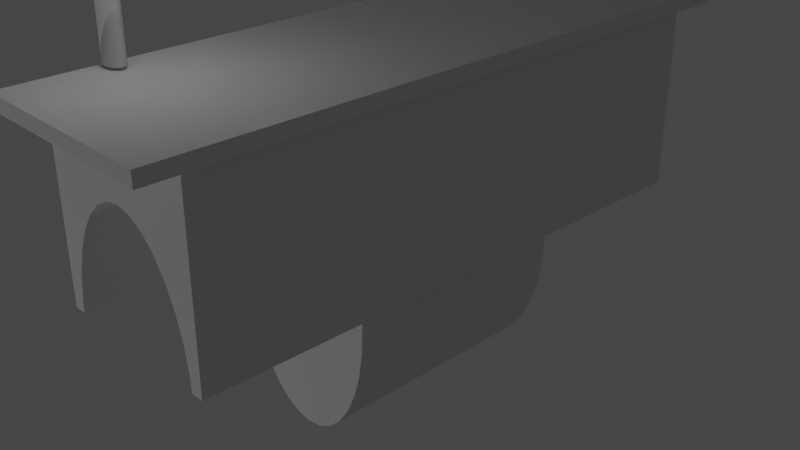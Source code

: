 # Source: Most.blend  (saved by Blender 2.81.16; exported with 4.5.12 LTS)
import bpy
from mathutils import Matrix  # noqa: F401  (used for matrix-valued properties, if any)

bpy.ops.wm.read_factory_settings(use_empty=True)
scene = bpy.context.scene
scene.name = 'Scene'

# ---- collections
col_collection = bpy.data.collections.new('Collection'); scene.collection.children.link(col_collection)
col_collection_2 = bpy.data.collections.new('Collection 2'); scene.collection.children.link(col_collection_2)

# ---- world
world_world = bpy.data.worlds.new('World'); scene.world = world_world
world_world.use_nodes = True; world_world.node_tree.nodes.clear()
_N = world_world.node_tree.nodes; _L = world_world.node_tree.links
n0 = _N.new('ShaderNodeOutputWorld'); n0.name = 'World Output'; n0.location = (300, 300)
n1 = _N.new('ShaderNodeBackground'); n1.name = 'Background'; n1.location = (10, 300)
n1.inputs[0].default_value = (0.05088, 0.05088, 0.05088, 1.0)
_L.new(n1.outputs[0], n0.inputs[0])
n0.is_active_output = True
world_world.color = (0.05088, 0.05088, 0.05088)
world_world.use_sun_shadow = False
world_world.sun_shadow_jitter_overblur = 0.0

# ---- cameras
cam_camera = bpy.data.cameras.new('Camera')
cam_camera.clip_end = 100.0
cam_camera.ortho_scale = 7.314

# ---- lights
light_light = bpy.data.lights.new('Light', 'POINT')
light_light.transmission_factor = 0.0
light_light.energy = 1000.0
light_light.shadow_soft_size = 0.1
light_light.shadow_maximum_resolution = 0.006
light_light.use_absolute_resolution = True
light_point = bpy.data.lights.new('Point', 'POINT')
light_point.transmission_factor = 0.0
light_point.shadow_soft_size = 0.25
light_point.shadow_maximum_resolution = 0.006
light_point.use_absolute_resolution = True
light_point_001 = bpy.data.lights.new('Point.001', 'POINT')
light_point_001.transmission_factor = 0.0
light_point_001.shadow_soft_size = 0.25
light_point_001.shadow_maximum_resolution = 0.006
light_point_001.use_absolute_resolution = True

# ---- meshes
me_cylinder = bpy.data.meshes.new('Cylinder')
me_cylinder.from_pydata([(0.0, 1.0, -1.0), (0.0, 1.0, 1.0), (0.1951, 0.9808, -1.0), (0.1951, 0.9808, 1.0), (0.3827, 0.9239, -1.0), (0.3827, 0.9239, 1.0), (0.5556, 0.8315, -1.0), (0.5556, 0.8315, 1.0), (0.7071, 0.7071, -1.0), (0.7071, 0.7071, 1.0), (0.8315, 0.5556, -1.0), (0.8315, 0.5556, 1.0), (0.9239, 0.3827, -1.0), (0.9239, 0.3827, 1.0), (0.9808, 0.1951, -1.0), (0.9808, 0.1951, 1.0), (1.0, 7.55e-08, -1.0), (1.0, 7.55e-08, 1.0), (0.9808, -0.1951, -1.0), (0.9808, -0.1951, 1.0), (0.9239, -0.3827, -1.0), (0.9239, -0.3827, 1.0), (0.8315, -0.5556, -1.0), (0.8315, -0.5556, 1.0), (0.7071, -0.7071, -1.0), (0.7071, -0.7071, 1.0), (0.5556, -0.8315, -1.0), (0.5556, -0.8315, 1.0), (0.3827, -0.9239, -1.0), (0.3827, -0.9239, 1.0), (0.1951, -0.9808, -1.0), (0.1951, -0.9808, 1.0), (-3.258e-07, -1.0, -1.0), (-3.258e-07, -1.0, 1.0), (-0.1951, -0.9808, -1.0), (-0.1951, -0.9808, 1.0), (-0.3827, -0.9239, -1.0), (-0.3827, -0.9239, 1.0), (-0.5556, -0.8315, -1.0), (-0.5556, -0.8315, 1.0), (-0.7071, -0.7071, -1.0), (-0.7071, -0.7071, 1.0), (-0.8315, -0.5556, -1.0), (-0.8315, -0.5556, 1.0), (-0.9239, -0.3827, -1.0), (-0.9239, -0.3827, 1.0), (-0.9808, -0.1951, -1.0), (-0.9808, -0.1951, 1.0), (-1.0, 9.656e-07, -1.0), (-1.0, 9.656e-07, 1.0), (-0.9808, 0.1951, -1.0), (-0.9808, 0.1951, 1.0), (-0.9239, 0.3827, -1.0), (-0.9239, 0.3827, 1.0), (-0.8315, 0.5556, -1.0), (-0.8315, 0.5556, 1.0), (-0.7071, 0.7071, -1.0), (-0.7071, 0.7071, 1.0), (-0.5556, 0.8315, -1.0), (-0.5556, 0.8315, 1.0), (-0.3827, 0.9239, -1.0), (-0.3827, 0.9239, 1.0), (-0.1951, 0.9808, -1.0), (-0.1951, 0.9808, 1.0)], [], [(0, 1, 3, 2), (2, 3, 5, 4), (4, 5, 7, 6), (6, 7, 9, 8), (8, 9, 11, 10), (10, 11, 13, 12), (12, 13, 15, 14), (14, 15, 17, 16), (16, 17, 19, 18), (18, 19, 21, 20), (20, 21, 23, 22), (22, 23, 25, 24), (24, 25, 27, 26), (26, 27, 29, 28), (28, 29, 31, 30), (30, 31, 33, 32), (32, 33, 35, 34), (34, 35, 37, 36), (36, 37, 39, 38), (38, 39, 41, 40), (40, 41, 43, 42), (42, 43, 45, 44), (44, 45, 47, 46), (46, 47, 49, 48), (48, 49, 51, 50), (50, 51, 53, 52), (52, 53, 55, 54), (54, 55, 57, 56), (56, 57, 59, 58), (58, 59, 61, 60), (3, 1, 63, 61, 59, 57, 55, 53, 51, 49, 47, 45, 43, 41, 39, 37, 35, 33, 31, 29, 27, 25, 23, 21, 19, 17, 15, 13, 11, 9, 7, 5), (60, 61, 63, 62), (62, 63, 1, 0), (0, 2, 4, 6, 8, 10, 12, 14, 16, 18, 20, 22, 24, 26, 28, 30, 32, 34, 36, 38, 40, 42, 44, 46, 48, 50, 52, 54, 56, 58, 60, 62)])
_uv = me_cylinder.uv_layers.new(name='UVMap')
_uv.uv.foreach_set('vector', [1.0, 0.5, 1.0, 1.0, 0.9688, 1.0, 0.9688, 0.5, 0.9688, 0.5, 0.9688, 1.0, 0.9375, 1.0, 0.9375, 0.5, 0.9375, 0.5, 0.9375, 1.0, 0.9062, 1.0, 0.9062, 0.5, 0.9062, 0.5, 0.9062, 1.0, 0.875, 1.0, 0.875, 0.5, 0.875, 0.5, 0.875, 1.0, 0.8438, 1.0, 0.8438, 0.5, 0.8438, 0.5, 0.8438, 1.0, 0.8125, 1.0, 0.8125, 0.5, 0.8125, 0.5, 0.8125, 1.0, 0.7812, 1.0, 0.7812, 0.5, 0.7812, 0.5, 0.7812, 1.0, 0.75, 1.0, 0.75, 0.5, 0.75, 0.5, 0.75, 1.0, 0.7188, 1.0, 0.7188, 0.5, 0.7188, 0.5, 0.7188, 1.0, 0.6875, 1.0, 0.6875, 0.5, 0.6875, 0.5, 0.6875, 1.0, 0.6562, 1.0, 0.6562, 0.5, 0.6562, 0.5, 0.6562, 1.0, 0.625, 1.0, 0.625, 0.5, 0.625, 0.5, 0.625, 1.0, 0.5938, 1.0, 0.5938, 0.5, 0.5938, 0.5, 0.5938, 1.0, 0.5625, 1.0, 0.5625, 0.5, 0.5625, 0.5, 0.5625, 1.0, 0.5312, 1.0, 0.5312, 0.5, 0.5312, 0.5, 0.5312, 1.0, 0.5, 1.0, 0.5, 0.5, 0.5, 0.5, 0.5, 1.0, 0.4688, 1.0, 0.4688, 0.5, 0.4688, 0.5, 0.4688, 1.0, 0.4375, 1.0, 0.4375, 0.5, 0.4375, 0.5, 0.4375, 1.0, 0.4062, 1.0, 0.4062, 0.5, 0.4062, 0.5, 0.4062, 1.0, 0.375, 1.0, 0.375, 0.5, 0.375, 0.5, 0.375, 1.0, 0.3438, 1.0, 0.3438, 0.5, 0.3438, 0.5, 0.3438, 1.0, 0.3125, 1.0, 0.3125, 0.5, 0.3125, 0.5, 0.3125, 1.0, 0.2812, 1.0, 0.2812, 0.5, 0.2812, 0.5, 0.2812, 1.0, 0.25, 1.0, 0.25, 0.5, 0.25, 0.5, 0.25, 1.0, 0.2188, 1.0, 0.2188, 0.5, 0.2188, 0.5, 0.2188, 1.0, 0.1875, 1.0, 0.1875, 0.5, 0.1875, 0.5, 0.1875, 1.0, 0.1562, 1.0, 0.1562, 0.5, 0.1562, 0.5, 0.1562, 1.0, 0.125, 1.0, 0.125, 0.5, 0.125, 0.5, 0.125, 1.0, 0.09375, 1.0, 0.09375, 0.5, 0.09375, 0.5, 0.09375, 1.0, 0.0625, 1.0, 0.0625, 0.5, 0.2968, 0.4854, 0.25, 0.49, 0.2032, 0.4854, 0.1582, 0.4717, 0.1167, 0.4496, 0.08029, 0.4197, 0.05045, 0.3833, 0.02827, 0.3418, 0.01461, 0.2968, 0.01, 0.25, 0.01461, 0.2032, 0.02827, 0.1582, 0.05045, 0.1167, 0.08029, 0.08029, 0.1167, 0.05045, 0.1582, 0.02827, 0.2032, 0.01461, 0.25, 0.01, 0.2968, 0.01461, 0.3418, 0.02827, 0.3833, 0.05045, 0.4197, 0.08029, 0.4496, 0.1167, 0.4717, 0.1582, 0.4854, 0.2032, 0.49, 0.25, 0.4854, 0.2968, 0.4717, 0.3418, 0.4496, 0.3833, 0.4197, 0.4197, 0.3833, 0.4496, 0.3418, 0.4717, 0.0625, 0.5, 0.0625, 1.0, 0.03125, 1.0, 0.03125, 0.5, 0.03125, 0.5, 0.03125, 1.0, 0.0, 1.0, 0.0, 0.5, 0.75, 0.49, 0.7968, 0.4854, 0.8418, 0.4717, 0.8833, 0.4496, 0.9197, 0.4197, 0.9496, 0.3833, 0.9717, 0.3418, 0.9854, 0.2968, 0.99, 0.25, 0.9854, 0.2032, 0.9717, 0.1582, 0.9496, 0.1167, 0.9197, 0.08029, 0.8833, 0.05045, 0.8418, 0.02827, 0.7968, 0.01461, 0.75, 0.01, 0.7032, 0.01461, 0.6582, 0.02827, 0.6167, 0.05045, 0.5803, 0.08029, 0.5504, 0.1167, 0.5283, 0.1582, 0.5146, 0.2032, 0.51, 0.25, 0.5146, 0.2968, 0.5283, 0.3418, 0.5504, 0.3833, 0.5803, 0.4197, 0.6167, 0.4496, 0.6582, 0.4717, 0.7032, 0.4854])
me_cylinder.use_remesh_preserve_volume = False
me_cylinder.use_remesh_preserve_attributes = False
me_cylinder.use_mirror_vertex_groups = False
me_cylinder.update()
me_cube_003 = bpy.data.meshes.new('Cube.003')
me_cube_003.from_pydata([(-1.0, -1.0, -1.0), (-1.0, -1.0, 1.0), (-1.0, 1.0, -1.0), (-1.0, 1.0, 1.0), (1.0, -1.0, -1.0), (1.0, -1.0, 1.0), (1.0, 1.0, -1.0), (1.0, 1.0, 1.0), (-0.9263, -0.8774, -27.01), (-0.9263, -0.8774, -0.9928), (-0.9263, 0.8774, -27.01), (-0.9263, 0.8774, -0.9928), (0.9263, -0.8774, -27.01), (0.9263, -0.8774, -0.9928), (0.9263, 0.8774, -27.01), (0.9263, 0.8774, -0.9928), (-0.7883, 0.8774, -24.6), (-0.7883, -0.8774, -24.95), (-0.7966, -0.8774, -27.01), (-0.798, 0.8774, -27.01), (0.798, 0.8774, -27.01), (0.7883, 0.8774, -24.6), (0.7883, -0.8774, -24.95), (0.7966, -0.8774, -27.01), (0.6683, -0.8774, -17.85), (0.6683, 0.8774, -17.51), (0.7425, -0.8774, -21.25), (0.7425, 0.8774, -20.91), (-0.7425, 0.8774, -20.91), (-0.7425, -0.8774, -21.25), (0.5683, -0.8774, -14.87), (0.5683, 0.8774, -14.53), (-0.6683, 0.8774, -17.51), (-0.6683, -0.8774, -17.85), (-0.4465, 0.8774, -12.08), (-0.4465, -0.8774, -12.42), (0.4465, 0.8774, -12.08), (0.4465, -0.8774, -12.42), (-0.5683, 0.8774, -14.53), (-0.5683, -0.8774, -14.87), (0.3076, 0.8774, -10.26), (0.3076, -0.8774, -10.6), (-0.3076, -0.8774, -10.6), (-0.3076, 0.8774, -10.26), (-0.1568, -0.8774, -9.482), (-0.1568, 0.8774, -9.139), (0.1568, -0.8774, -9.482), (0.1568, 0.8774, -9.139), (0.0, -0.8774, -9.104), (0.0, 0.8774, -8.761)], [], [(0, 1, 3, 2), (2, 3, 7, 6), (6, 7, 5, 4), (4, 5, 1, 0), (2, 6, 4, 0), (7, 3, 1, 5), (8, 9, 11, 10), (10, 11, 15, 14, 20, 21, 27, 25, 31, 36, 40, 47, 49, 45, 43, 34, 38, 32, 28, 16, 19), (14, 15, 13, 12), (12, 13, 9, 8, 18, 17, 29, 33, 39, 35, 42, 44, 48, 46, 41, 37, 30, 24, 26, 22, 23), (10, 19, 18, 8), (15, 11, 9, 13), (21, 22, 26, 27), (36, 37, 41, 40), (27, 26, 24, 25), (22, 21, 20, 23), (31, 30, 37, 36), (34, 35, 39, 38), (16, 17, 18, 19), (38, 39, 33, 32), (28, 29, 17, 16), (43, 42, 35, 34), (47, 46, 48, 49), (49, 48, 44, 45), (32, 33, 29, 28), (45, 44, 42, 43), (40, 41, 46, 47), (23, 20, 14, 12), (25, 24, 30, 31)])
_uv = me_cube_003.uv_layers.new(name='UVMap')
_uv.uv.foreach_set('vector', [0.375, 0.0, 0.625, 0.0, 0.625, 0.25, 0.375, 0.25, 0.375, 0.25, 0.625, 0.25, 0.625, 0.5, 0.375, 0.5, 0.375, 0.5, 0.625, 0.5, 0.625, 0.75, 0.375, 0.75, 0.375, 0.75, 0.625, 0.75, 0.625, 1.0, 0.375, 1.0, 0.125, 0.5, 0.375, 0.5, 0.375, 0.75, 0.125, 0.75, 0.625, 0.5, 0.875, 0.5, 0.875, 0.75, 0.625, 0.75, 0.375, 0.0, 0.625, 0.0, 0.625, 0.25, 0.375, 0.25, 0.375, 0.25, 0.625, 0.25, 0.625, 0.5, 0.375, 0.5, 0.375, 0.4827, 0.3981, 0.4814, 0.4336, 0.4752, 0.4663, 0.4652, 0.4949, 0.4517, 0.5185, 0.4353, 0.5359, 0.4165, 0.5467, 0.3962, 0.5503, 0.375, 0.5467, 0.3538, 0.5359, 0.3335, 0.5185, 0.3147, 0.4949, 0.2983, 0.4663, 0.2848, 0.4336, 0.2748, 0.3981, 0.2686, 0.375, 0.2673, 0.375, 0.5, 0.625, 0.5, 0.625, 0.75, 0.375, 0.75, 0.375, 0.75, 0.625, 0.75, 0.625, 1.0, 0.375, 1.0, 0.375, 0.9825, 0.3948, 0.9814, 0.4303, 0.9752, 0.463, 0.9652, 0.4917, 0.9517, 0.5152, 0.9353, 0.5327, 0.9165, 0.5434, 0.8962, 0.5471, 0.875, 0.5434, 0.8538, 0.5327, 0.8335, 0.5152, 0.8147, 0.4917, 0.7983, 0.463, 0.7848, 0.4303, 0.7748, 0.3948, 0.7686, 0.375, 0.7675, 0.125, 0.5, 0.1423, 0.5, 0.1425, 0.75, 0.125, 0.75, 0.625, 0.5, 0.875, 0.5, 0.875, 0.75, 0.625, 0.75, 0.7812, 0.5533, 0.7812, 0.9452, 0.8125, 0.9445, 0.8125, 0.5526, 0.9062, 0.5508, 0.9062, 0.9427, 0.9375, 0.9423, 0.9375, 0.5504, 0.8125, 0.5526, 0.8125, 0.9445, 0.8438, 0.9438, 0.8438, 0.5519, 0.7812, 0.9452, 0.7812, 0.5533, 0.7617, 0.5538, 0.7645, 0.9456, 0.875, 0.5513, 0.875, 0.9432, 0.9062, 0.9427, 0.9062, 0.5508, 0.09375, 0.5508, 0.09375, 0.9427, 0.125, 0.9432, 0.125, 0.5513, 0.2188, 0.5533, 0.2188, 0.9452, 0.2355, 0.9456, 0.2383, 0.5538, 0.125, 0.5513, 0.125, 0.9432, 0.1562, 0.9438, 0.1562, 0.5519, 0.1875, 0.5526, 0.1875, 0.9445, 0.2188, 0.9452, 0.2188, 0.5533, 0.0625, 0.5504, 0.0625, 0.9423, 0.09375, 0.9427, 0.09375, 0.5508, 0.9688, 0.5502, 0.9688, 0.9421, 1.0, 0.942, 1.0, 0.5501, 0.0, 0.5501, 0.0, 0.942, 0.03125, 0.9421, 0.03125, 0.5502, 0.1562, 0.5519, 0.1562, 0.9438, 0.1875, 0.9445, 0.1875, 0.5526, 0.03125, 0.5502, 0.03125, 0.9421, 0.0625, 0.9423, 0.0625, 0.5504, 0.9375, 0.5504, 0.9375, 0.9423, 0.9688, 0.9421, 0.9688, 0.5502, 0.3575, 0.75, 0.3577, 0.5, 0.375, 0.5, 0.375, 0.75, 0.8438, 0.5519, 0.8438, 0.9438, 0.875, 0.9432, 0.875, 0.5513])
me_cube_003.use_remesh_preserve_volume = False
me_cube_003.use_remesh_preserve_attributes = False
me_cube_003.use_mirror_vertex_groups = False
me_cube_003.update()
me_cylinder_001 = bpy.data.meshes.new('Cylinder.001')
me_cylinder_001.from_pydata([(0.0, 1.0, -1.0), (0.0, 1.0, 1.0), (0.1951, 0.9808, -1.0), (0.1951, 0.9808, 1.0), (0.3827, 0.9239, -1.0), (0.3827, 0.9239, 1.0), (0.5556, 0.8315, -1.0), (0.5556, 0.8315, 1.0), (0.7071, 0.7071, -1.0), (0.7071, 0.7071, 1.0), (0.8315, 0.5556, -1.0), (0.8315, 0.5556, 1.0), (0.9239, 0.3827, -1.0), (0.9239, 0.3827, 1.0), (0.9808, 0.1951, -1.0), (0.9808, 0.1951, 1.0), (1.0, 7.55e-08, -1.0), (1.0, 7.55e-08, 1.0), (0.9808, -0.1951, -1.0), (0.9808, -0.1951, 1.0), (0.9239, -0.3827, -1.0), (0.9239, -0.3827, 1.0), (0.8315, -0.5556, -1.0), (0.8315, -0.5556, 1.0), (0.7071, -0.7071, -1.0), (0.7071, -0.7071, 1.0), (0.5556, -0.8315, -1.0), (0.5556, -0.8315, 1.0), (0.3827, -0.9239, -1.0), (0.3827, -0.9239, 1.0), (0.1951, -0.9808, -1.0), (0.1951, -0.9808, 1.0), (-3.258e-07, -1.0, -1.0), (-3.258e-07, -1.0, 1.0), (-0.1951, -0.9808, -1.0), (-0.1951, -0.9808, 1.0), (-0.3827, -0.9239, -1.0), (-0.3827, -0.9239, 1.0), (-0.5556, -0.8315, -1.0), (-0.5556, -0.8315, 1.0), (-0.7071, -0.7071, -1.0), (-0.7071, -0.7071, 1.0), (-0.8315, -0.5556, -1.0), (-0.8315, -0.5556, 1.0), (-0.9239, -0.3827, -1.0), (-0.9239, -0.3827, 1.0), (-0.9808, -0.1951, -1.0), (-0.9808, -0.1951, 1.0), (-1.0, 9.656e-07, -1.0), (-1.0, 9.656e-07, 1.0), (-0.9808, 0.1951, -1.0), (-0.9808, 0.1951, 1.0), (-0.9239, 0.3827, -1.0), (-0.9239, 0.3827, 1.0), (-0.8315, 0.5556, -1.0), (-0.8315, 0.5556, 1.0), (-0.7071, 0.7071, -1.0), (-0.7071, 0.7071, 1.0), (-0.5556, 0.8315, -1.0), (-0.5556, 0.8315, 1.0), (-0.3827, 0.9239, -1.0), (-0.3827, 0.9239, 1.0), (-0.1951, 0.9808, -1.0), (-0.1951, 0.9808, 1.0)], [], [(0, 1, 3, 2), (2, 3, 5, 4), (4, 5, 7, 6), (6, 7, 9, 8), (8, 9, 11, 10), (10, 11, 13, 12), (12, 13, 15, 14), (14, 15, 17, 16), (16, 17, 19, 18), (18, 19, 21, 20), (20, 21, 23, 22), (22, 23, 25, 24), (24, 25, 27, 26), (26, 27, 29, 28), (28, 29, 31, 30), (30, 31, 33, 32), (32, 33, 35, 34), (34, 35, 37, 36), (36, 37, 39, 38), (38, 39, 41, 40), (40, 41, 43, 42), (42, 43, 45, 44), (44, 45, 47, 46), (46, 47, 49, 48), (48, 49, 51, 50), (50, 51, 53, 52), (52, 53, 55, 54), (54, 55, 57, 56), (56, 57, 59, 58), (58, 59, 61, 60), (3, 1, 63, 61, 59, 57, 55, 53, 51, 49, 47, 45, 43, 41, 39, 37, 35, 33, 31, 29, 27, 25, 23, 21, 19, 17, 15, 13, 11, 9, 7, 5), (60, 61, 63, 62), (62, 63, 1, 0), (0, 2, 4, 6, 8, 10, 12, 14, 16, 18, 20, 22, 24, 26, 28, 30, 32, 34, 36, 38, 40, 42, 44, 46, 48, 50, 52, 54, 56, 58, 60, 62)])
_uv = me_cylinder_001.uv_layers.new(name='UVMap')
_uv.uv.foreach_set('vector', [1.0, 0.5, 1.0, 1.0, 0.9688, 1.0, 0.9688, 0.5, 0.9688, 0.5, 0.9688, 1.0, 0.9375, 1.0, 0.9375, 0.5, 0.9375, 0.5, 0.9375, 1.0, 0.9062, 1.0, 0.9062, 0.5, 0.9062, 0.5, 0.9062, 1.0, 0.875, 1.0, 0.875, 0.5, 0.875, 0.5, 0.875, 1.0, 0.8438, 1.0, 0.8438, 0.5, 0.8438, 0.5, 0.8438, 1.0, 0.8125, 1.0, 0.8125, 0.5, 0.8125, 0.5, 0.8125, 1.0, 0.7812, 1.0, 0.7812, 0.5, 0.7812, 0.5, 0.7812, 1.0, 0.75, 1.0, 0.75, 0.5, 0.75, 0.5, 0.75, 1.0, 0.7188, 1.0, 0.7188, 0.5, 0.7188, 0.5, 0.7188, 1.0, 0.6875, 1.0, 0.6875, 0.5, 0.6875, 0.5, 0.6875, 1.0, 0.6562, 1.0, 0.6562, 0.5, 0.6562, 0.5, 0.6562, 1.0, 0.625, 1.0, 0.625, 0.5, 0.625, 0.5, 0.625, 1.0, 0.5938, 1.0, 0.5938, 0.5, 0.5938, 0.5, 0.5938, 1.0, 0.5625, 1.0, 0.5625, 0.5, 0.5625, 0.5, 0.5625, 1.0, 0.5312, 1.0, 0.5312, 0.5, 0.5312, 0.5, 0.5312, 1.0, 0.5, 1.0, 0.5, 0.5, 0.5, 0.5, 0.5, 1.0, 0.4688, 1.0, 0.4688, 0.5, 0.4688, 0.5, 0.4688, 1.0, 0.4375, 1.0, 0.4375, 0.5, 0.4375, 0.5, 0.4375, 1.0, 0.4062, 1.0, 0.4062, 0.5, 0.4062, 0.5, 0.4062, 1.0, 0.375, 1.0, 0.375, 0.5, 0.375, 0.5, 0.375, 1.0, 0.3438, 1.0, 0.3438, 0.5, 0.3438, 0.5, 0.3438, 1.0, 0.3125, 1.0, 0.3125, 0.5, 0.3125, 0.5, 0.3125, 1.0, 0.2812, 1.0, 0.2812, 0.5, 0.2812, 0.5, 0.2812, 1.0, 0.25, 1.0, 0.25, 0.5, 0.25, 0.5, 0.25, 1.0, 0.2188, 1.0, 0.2188, 0.5, 0.2188, 0.5, 0.2188, 1.0, 0.1875, 1.0, 0.1875, 0.5, 0.1875, 0.5, 0.1875, 1.0, 0.1562, 1.0, 0.1562, 0.5, 0.1562, 0.5, 0.1562, 1.0, 0.125, 1.0, 0.125, 0.5, 0.125, 0.5, 0.125, 1.0, 0.09375, 1.0, 0.09375, 0.5, 0.09375, 0.5, 0.09375, 1.0, 0.0625, 1.0, 0.0625, 0.5, 0.2968, 0.4854, 0.25, 0.49, 0.2032, 0.4854, 0.1582, 0.4717, 0.1167, 0.4496, 0.08029, 0.4197, 0.05045, 0.3833, 0.02827, 0.3418, 0.01461, 0.2968, 0.01, 0.25, 0.01461, 0.2032, 0.02827, 0.1582, 0.05045, 0.1167, 0.08029, 0.08029, 0.1167, 0.05045, 0.1582, 0.02827, 0.2032, 0.01461, 0.25, 0.01, 0.2968, 0.01461, 0.3418, 0.02827, 0.3833, 0.05045, 0.4197, 0.08029, 0.4496, 0.1167, 0.4717, 0.1582, 0.4854, 0.2032, 0.49, 0.25, 0.4854, 0.2968, 0.4717, 0.3418, 0.4496, 0.3833, 0.4197, 0.4197, 0.3833, 0.4496, 0.3418, 0.4717, 0.0625, 0.5, 0.0625, 1.0, 0.03125, 1.0, 0.03125, 0.5, 0.03125, 0.5, 0.03125, 1.0, 0.0, 1.0, 0.0, 0.5, 0.75, 0.49, 0.7968, 0.4854, 0.8418, 0.4717, 0.8833, 0.4496, 0.9197, 0.4197, 0.9496, 0.3833, 0.9717, 0.3418, 0.9854, 0.2968, 0.99, 0.25, 0.9854, 0.2032, 0.9717, 0.1582, 0.9496, 0.1167, 0.9197, 0.08029, 0.8833, 0.05045, 0.8418, 0.02827, 0.7968, 0.01461, 0.75, 0.01, 0.7032, 0.01461, 0.6582, 0.02827, 0.6167, 0.05045, 0.5803, 0.08029, 0.5504, 0.1167, 0.5283, 0.1582, 0.5146, 0.2032, 0.51, 0.25, 0.5146, 0.2968, 0.5283, 0.3418, 0.5504, 0.3833, 0.5803, 0.4197, 0.6167, 0.4496, 0.6582, 0.4717, 0.7032, 0.4854])
me_cylinder_001.use_remesh_preserve_volume = False
me_cylinder_001.use_remesh_preserve_attributes = False
me_cylinder_001.use_mirror_vertex_groups = False
me_cylinder_001.update()
me_cylinder_002 = bpy.data.meshes.new('Cylinder.002')
me_cylinder_002.from_pydata([(0.0, 1.0, -1.0), (0.0, 1.0, 1.0), (0.1951, 0.9808, -1.0), (0.1951, 0.9808, 1.0), (0.3827, 0.9239, -1.0), (0.3827, 0.9239, 1.0), (0.5556, 0.8315, -1.0), (0.5556, 0.8315, 1.0), (0.7071, 0.7071, -1.0), (0.7071, 0.7071, 1.0), (0.8315, 0.5556, -1.0), (0.8315, 0.5556, 1.0), (0.9239, 0.3827, -1.0), (0.9239, 0.3827, 1.0), (0.9808, 0.1951, -1.0), (0.9808, 0.1951, 1.0), (1.0, 7.55e-08, -1.0), (1.0, 7.55e-08, 1.0), (0.9808, -0.1951, -1.0), (0.9808, -0.1951, 1.0), (0.9239, -0.3827, -1.0), (0.9239, -0.3827, 1.0), (0.8315, -0.5556, -1.0), (0.8315, -0.5556, 1.0), (0.7071, -0.7071, -1.0), (0.7071, -0.7071, 1.0), (0.5556, -0.8315, -1.0), (0.5556, -0.8315, 1.0), (0.3827, -0.9239, -1.0), (0.3827, -0.9239, 1.0), (0.1951, -0.9808, -1.0), (0.1951, -0.9808, 1.0), (-3.258e-07, -1.0, -1.0), (-3.258e-07, -1.0, 1.0), (-0.1951, -0.9808, -1.0), (-0.1951, -0.9808, 1.0), (-0.3827, -0.9239, -1.0), (-0.3827, -0.9239, 1.0), (-0.5556, -0.8315, -1.0), (-0.5556, -0.8315, 1.0), (-0.7071, -0.7071, -1.0), (-0.7071, -0.7071, 1.0), (-0.8315, -0.5556, -1.0), (-0.8315, -0.5556, 1.0), (-0.9239, -0.3827, -1.0), (-0.9239, -0.3827, 1.0), (-0.9808, -0.1951, -1.0), (-0.9808, -0.1951, 1.0), (-1.0, 9.656e-07, -1.0), (-1.0, 9.656e-07, 1.0), (-0.9808, 0.1951, -1.0), (-0.9808, 0.1951, 1.0), (-0.9239, 0.3827, -1.0), (-0.9239, 0.3827, 1.0), (-0.8315, 0.5556, -1.0), (-0.8315, 0.5556, 1.0), (-0.7071, 0.7071, -1.0), (-0.7071, 0.7071, 1.0), (-0.5556, 0.8315, -1.0), (-0.5556, 0.8315, 1.0), (-0.3827, 0.9239, -1.0), (-0.3827, 0.9239, 1.0), (-0.1951, 0.9808, -1.0), (-0.1951, 0.9808, 1.0)], [], [(0, 1, 3, 2), (2, 3, 5, 4), (4, 5, 7, 6), (6, 7, 9, 8), (8, 9, 11, 10), (10, 11, 13, 12), (12, 13, 15, 14), (14, 15, 17, 16), (16, 17, 19, 18), (18, 19, 21, 20), (20, 21, 23, 22), (22, 23, 25, 24), (24, 25, 27, 26), (26, 27, 29, 28), (28, 29, 31, 30), (30, 31, 33, 32), (32, 33, 35, 34), (34, 35, 37, 36), (36, 37, 39, 38), (38, 39, 41, 40), (40, 41, 43, 42), (42, 43, 45, 44), (44, 45, 47, 46), (46, 47, 49, 48), (48, 49, 51, 50), (50, 51, 53, 52), (52, 53, 55, 54), (54, 55, 57, 56), (56, 57, 59, 58), (58, 59, 61, 60), (3, 1, 63, 61, 59, 57, 55, 53, 51, 49, 47, 45, 43, 41, 39, 37, 35, 33, 31, 29, 27, 25, 23, 21, 19, 17, 15, 13, 11, 9, 7, 5), (60, 61, 63, 62), (62, 63, 1, 0), (0, 2, 4, 6, 8, 10, 12, 14, 16, 18, 20, 22, 24, 26, 28, 30, 32, 34, 36, 38, 40, 42, 44, 46, 48, 50, 52, 54, 56, 58, 60, 62)])
_uv = me_cylinder_002.uv_layers.new(name='UVMap')
_uv.uv.foreach_set('vector', [1.0, 0.5, 1.0, 1.0, 0.9688, 1.0, 0.9688, 0.5, 0.9688, 0.5, 0.9688, 1.0, 0.9375, 1.0, 0.9375, 0.5, 0.9375, 0.5, 0.9375, 1.0, 0.9062, 1.0, 0.9062, 0.5, 0.9062, 0.5, 0.9062, 1.0, 0.875, 1.0, 0.875, 0.5, 0.875, 0.5, 0.875, 1.0, 0.8438, 1.0, 0.8438, 0.5, 0.8438, 0.5, 0.8438, 1.0, 0.8125, 1.0, 0.8125, 0.5, 0.8125, 0.5, 0.8125, 1.0, 0.7812, 1.0, 0.7812, 0.5, 0.7812, 0.5, 0.7812, 1.0, 0.75, 1.0, 0.75, 0.5, 0.75, 0.5, 0.75, 1.0, 0.7188, 1.0, 0.7188, 0.5, 0.7188, 0.5, 0.7188, 1.0, 0.6875, 1.0, 0.6875, 0.5, 0.6875, 0.5, 0.6875, 1.0, 0.6562, 1.0, 0.6562, 0.5, 0.6562, 0.5, 0.6562, 1.0, 0.625, 1.0, 0.625, 0.5, 0.625, 0.5, 0.625, 1.0, 0.5938, 1.0, 0.5938, 0.5, 0.5938, 0.5, 0.5938, 1.0, 0.5625, 1.0, 0.5625, 0.5, 0.5625, 0.5, 0.5625, 1.0, 0.5312, 1.0, 0.5312, 0.5, 0.5312, 0.5, 0.5312, 1.0, 0.5, 1.0, 0.5, 0.5, 0.5, 0.5, 0.5, 1.0, 0.4688, 1.0, 0.4688, 0.5, 0.4688, 0.5, 0.4688, 1.0, 0.4375, 1.0, 0.4375, 0.5, 0.4375, 0.5, 0.4375, 1.0, 0.4062, 1.0, 0.4062, 0.5, 0.4062, 0.5, 0.4062, 1.0, 0.375, 1.0, 0.375, 0.5, 0.375, 0.5, 0.375, 1.0, 0.3438, 1.0, 0.3438, 0.5, 0.3438, 0.5, 0.3438, 1.0, 0.3125, 1.0, 0.3125, 0.5, 0.3125, 0.5, 0.3125, 1.0, 0.2812, 1.0, 0.2812, 0.5, 0.2812, 0.5, 0.2812, 1.0, 0.25, 1.0, 0.25, 0.5, 0.25, 0.5, 0.25, 1.0, 0.2188, 1.0, 0.2188, 0.5, 0.2188, 0.5, 0.2188, 1.0, 0.1875, 1.0, 0.1875, 0.5, 0.1875, 0.5, 0.1875, 1.0, 0.1562, 1.0, 0.1562, 0.5, 0.1562, 0.5, 0.1562, 1.0, 0.125, 1.0, 0.125, 0.5, 0.125, 0.5, 0.125, 1.0, 0.09375, 1.0, 0.09375, 0.5, 0.09375, 0.5, 0.09375, 1.0, 0.0625, 1.0, 0.0625, 0.5, 0.2968, 0.4854, 0.25, 0.49, 0.2032, 0.4854, 0.1582, 0.4717, 0.1167, 0.4496, 0.08029, 0.4197, 0.05045, 0.3833, 0.02827, 0.3418, 0.01461, 0.2968, 0.01, 0.25, 0.01461, 0.2032, 0.02827, 0.1582, 0.05045, 0.1167, 0.08029, 0.08029, 0.1167, 0.05045, 0.1582, 0.02827, 0.2032, 0.01461, 0.25, 0.01, 0.2968, 0.01461, 0.3418, 0.02827, 0.3833, 0.05045, 0.4197, 0.08029, 0.4496, 0.1167, 0.4717, 0.1582, 0.4854, 0.2032, 0.49, 0.25, 0.4854, 0.2968, 0.4717, 0.3418, 0.4496, 0.3833, 0.4197, 0.4197, 0.3833, 0.4496, 0.3418, 0.4717, 0.0625, 0.5, 0.0625, 1.0, 0.03125, 1.0, 0.03125, 0.5, 0.03125, 0.5, 0.03125, 1.0, 0.0, 1.0, 0.0, 0.5, 0.75, 0.49, 0.7968, 0.4854, 0.8418, 0.4717, 0.8833, 0.4496, 0.9197, 0.4197, 0.9496, 0.3833, 0.9717, 0.3418, 0.9854, 0.2968, 0.99, 0.25, 0.9854, 0.2032, 0.9717, 0.1582, 0.9496, 0.1167, 0.9197, 0.08029, 0.8833, 0.05045, 0.8418, 0.02827, 0.7968, 0.01461, 0.75, 0.01, 0.7032, 0.01461, 0.6582, 0.02827, 0.6167, 0.05045, 0.5803, 0.08029, 0.5504, 0.1167, 0.5283, 0.1582, 0.5146, 0.2032, 0.51, 0.25, 0.5146, 0.2968, 0.5283, 0.3418, 0.5504, 0.3833, 0.5803, 0.4197, 0.6167, 0.4496, 0.6582, 0.4717, 0.7032, 0.4854])
me_cylinder_002.use_remesh_fix_poles = True
me_cylinder_002.use_remesh_preserve_attributes = False
me_cylinder_002.use_mirror_vertex_groups = False
me_cylinder_002.update()
me_cylinder_004 = bpy.data.meshes.new('Cylinder.004')
me_cylinder_004.from_pydata([(0.0, 1.0, -1.0), (0.0, 1.0, 1.0), (0.1951, 0.9808, -1.0), (0.1951, 0.9808, 1.0), (0.3827, 0.9239, -1.0), (0.3827, 0.9239, 1.0), (0.5556, 0.8315, -1.0), (0.5556, 0.8315, 1.0), (0.7071, 0.7071, -1.0), (0.7071, 0.7071, 1.0), (0.8315, 0.5556, -1.0), (0.8315, 0.5556, 1.0), (0.9239, 0.3827, -1.0), (0.9239, 0.3827, 1.0), (0.9808, 0.1951, -1.0), (0.9808, 0.1951, 1.0), (1.0, 7.55e-08, -1.0), (1.0, 7.55e-08, 1.0), (0.9808, -0.1951, -1.0), (0.9808, -0.1951, 1.0), (0.9239, -0.3827, -1.0), (0.9239, -0.3827, 1.0), (0.8315, -0.5556, -1.0), (0.8315, -0.5556, 1.0), (0.7071, -0.7071, -1.0), (0.7071, -0.7071, 1.0), (0.5556, -0.8315, -1.0), (0.5556, -0.8315, 1.0), (0.3827, -0.9239, -1.0), (0.3827, -0.9239, 1.0), (0.1951, -0.9808, -1.0), (0.1951, -0.9808, 1.0), (-3.258e-07, -1.0, -1.0), (-3.258e-07, -1.0, 1.0), (-0.1951, -0.9808, -1.0), (-0.1951, -0.9808, 1.0), (-0.3827, -0.9239, -1.0), (-0.3827, -0.9239, 1.0), (-0.5556, -0.8315, -1.0), (-0.5556, -0.8315, 1.0), (-0.7071, -0.7071, -1.0), (-0.7071, -0.7071, 1.0), (-0.8315, -0.5556, -1.0), (-0.8315, -0.5556, 1.0), (-0.9239, -0.3827, -1.0), (-0.9239, -0.3827, 1.0), (-0.9808, -0.1951, -1.0), (-0.9808, -0.1951, 1.0), (-1.0, 9.656e-07, -1.0), (-1.0, 9.656e-07, 1.0), (-0.9808, 0.1951, -1.0), (-0.9808, 0.1951, 1.0), (-0.9239, 0.3827, -1.0), (-0.9239, 0.3827, 1.0), (-0.8315, 0.5556, -1.0), (-0.8315, 0.5556, 1.0), (-0.7071, 0.7071, -1.0), (-0.7071, 0.7071, 1.0), (-0.5556, 0.8315, -1.0), (-0.5556, 0.8315, 1.0), (-0.3827, 0.9239, -1.0), (-0.3827, 0.9239, 1.0), (-0.1951, 0.9808, -1.0), (-0.1951, 0.9808, 1.0), (-0.1035, 20.61, -2.356), (-0.1035, -3.395, -2.181), (0.08322, 20.61, -2.347), (0.08322, -3.394, -2.171), (0.2628, 20.61, -2.319), (0.2628, -3.393, -2.144), (0.4283, 20.61, -2.274), (0.4283, -3.392, -2.099), (0.5733, 20.61, -2.213), (0.5733, -3.389, -2.038), (0.6924, 20.61, -2.139), (0.6924, -3.386, -1.964), (0.7808, 20.62, -2.055), (0.7808, -3.383, -1.88), (0.8353, 20.62, -1.964), (0.8353, -3.379, -1.789), (0.8537, 20.62, -1.869), (0.8537, -3.375, -1.694), (0.8353, 20.63, -1.774), (0.8353, -3.371, -1.599), (0.7808, 20.63, -1.682), (0.7808, -3.368, -1.507), (0.6924, 20.64, -1.598), (0.6924, -3.364, -1.423), (0.5733, 20.64, -1.524), (0.5733, -3.361, -1.349), (0.4283, 20.64, -1.464), (0.4283, -3.359, -1.289), (0.2628, 20.64, -1.419), (0.2628, -3.357, -1.244), (0.08322, 20.64, -1.391), (0.08322, -3.356, -1.216), (-0.1035, 20.64, -1.382), (-0.1035, -3.355, -1.207), (-0.2903, 20.64, -1.391), (-0.2903, -3.356, -1.216), (-0.4698, 20.64, -1.419), (-0.4698, -3.357, -1.244), (-0.6353, 20.64, -1.464), (-0.6353, -3.359, -1.289), (-0.7804, 20.64, -1.524), (-0.7804, -3.361, -1.349), (-0.8994, 20.64, -1.598), (-0.8994, -3.364, -1.423), (-0.9879, 20.63, -1.682), (-0.9879, -3.368, -1.507), (-1.042, 20.63, -1.774), (-1.042, -3.371, -1.599), (-1.061, 20.62, -1.869), (-1.061, -3.375, -1.694), (-1.042, 20.62, -1.964), (-1.042, -3.379, -1.789), (-0.9879, 20.62, -2.055), (-0.9879, -3.383, -1.88), (-0.8994, 20.61, -2.139), (-0.8994, -3.386, -1.964), (-0.7804, 20.61, -2.213), (-0.7804, -3.389, -2.038), (-0.6353, 20.61, -2.274), (-0.6353, -3.392, -2.099), (-0.4698, 20.61, -2.319), (-0.4698, -3.393, -2.144), (-0.2903, 20.61, -2.347), (-0.2903, -3.394, -2.171), (-1.163, -1.029, -2.275), (-1.163, -3.239, -2.259), (-1.163, -0.8849, 1.29), (-1.163, -3.095, 1.306), (1.131, -1.029, -2.275), (1.131, -3.239, -2.259), (1.131, -0.8849, 1.29), (1.131, -3.095, 1.306)], [], [(0, 1, 3, 2), (2, 3, 5, 4), (4, 5, 7, 6), (6, 7, 9, 8), (8, 9, 11, 10), (10, 11, 13, 12), (12, 13, 15, 14), (14, 15, 17, 16), (16, 17, 19, 18), (18, 19, 21, 20), (20, 21, 23, 22), (22, 23, 25, 24), (24, 25, 27, 26), (26, 27, 29, 28), (28, 29, 31, 30), (30, 31, 33, 32), (32, 33, 35, 34), (34, 35, 37, 36), (36, 37, 39, 38), (38, 39, 41, 40), (40, 41, 43, 42), (42, 43, 45, 44), (44, 45, 47, 46), (46, 47, 49, 48), (48, 49, 51, 50), (50, 51, 53, 52), (52, 53, 55, 54), (54, 55, 57, 56), (56, 57, 59, 58), (58, 59, 61, 60), (3, 1, 63, 61, 59, 57, 55, 53, 51, 49, 47, 45, 43, 41, 39, 37, 35, 33, 31, 29, 27, 25, 23, 21, 19, 17, 15, 13, 11, 9, 7, 5), (60, 61, 63, 62), (62, 63, 1, 0), (0, 2, 4, 6, 8, 10, 12, 14, 16, 18, 20, 22, 24, 26, 28, 30, 32, 34, 36, 38, 40, 42, 44, 46, 48, 50, 52, 54, 56, 58, 60, 62), (64, 65, 67, 66), (66, 67, 69, 68), (68, 69, 71, 70), (70, 71, 73, 72), (72, 73, 75, 74), (74, 75, 77, 76), (76, 77, 79, 78), (78, 79, 81, 80), (80, 81, 83, 82), (82, 83, 85, 84), (84, 85, 87, 86), (86, 87, 89, 88), (88, 89, 91, 90), (90, 91, 93, 92), (92, 93, 95, 94), (94, 95, 97, 96), (96, 97, 99, 98), (98, 99, 101, 100), (100, 101, 103, 102), (102, 103, 105, 104), (104, 105, 107, 106), (106, 107, 109, 108), (108, 109, 111, 110), (110, 111, 113, 112), (112, 113, 115, 114), (114, 115, 117, 116), (116, 117, 119, 118), (118, 119, 121, 120), (120, 121, 123, 122), (122, 123, 125, 124), (67, 65, 127, 125, 123, 121, 119, 117, 115, 113, 111, 109, 107, 105, 103, 101, 99, 97, 95, 93, 91, 89, 87, 85, 83, 81, 79, 77, 75, 73, 71, 69), (124, 125, 127, 126), (126, 127, 65, 64), (64, 66, 68, 70, 72, 74, 76, 78, 80, 82, 84, 86, 88, 90, 92, 94, 96, 98, 100, 102, 104, 106, 108, 110, 112, 114, 116, 118, 120, 122, 124, 126), (128, 129, 131, 130), (130, 131, 135, 134), (134, 135, 133, 132), (132, 133, 129, 128), (130, 134, 132, 128), (135, 131, 129, 133)])
_uv = me_cylinder_004.uv_layers.new(name='UVMap')
_uv.uv.foreach_set('vector', [1.0, 0.5, 1.0, 1.0, 0.9688, 1.0, 0.9688, 0.5, 0.9688, 0.5, 0.9688, 1.0, 0.9375, 1.0, 0.9375, 0.5, 0.9375, 0.5, 0.9375, 1.0, 0.9062, 1.0, 0.9062, 0.5, 0.9062, 0.5, 0.9062, 1.0, 0.875, 1.0, 0.875, 0.5, 0.875, 0.5, 0.875, 1.0, 0.8438, 1.0, 0.8438, 0.5, 0.8438, 0.5, 0.8438, 1.0, 0.8125, 1.0, 0.8125, 0.5, 0.8125, 0.5, 0.8125, 1.0, 0.7812, 1.0, 0.7812, 0.5, 0.7812, 0.5, 0.7812, 1.0, 0.75, 1.0, 0.75, 0.5, 0.75, 0.5, 0.75, 1.0, 0.7188, 1.0, 0.7188, 0.5, 0.7188, 0.5, 0.7188, 1.0, 0.6875, 1.0, 0.6875, 0.5, 0.6875, 0.5, 0.6875, 1.0, 0.6562, 1.0, 0.6562, 0.5, 0.6562, 0.5, 0.6562, 1.0, 0.625, 1.0, 0.625, 0.5, 0.625, 0.5, 0.625, 1.0, 0.5938, 1.0, 0.5938, 0.5, 0.5938, 0.5, 0.5938, 1.0, 0.5625, 1.0, 0.5625, 0.5, 0.5625, 0.5, 0.5625, 1.0, 0.5312, 1.0, 0.5312, 0.5, 0.5312, 0.5, 0.5312, 1.0, 0.5, 1.0, 0.5, 0.5, 0.5, 0.5, 0.5, 1.0, 0.4688, 1.0, 0.4688, 0.5, 0.4688, 0.5, 0.4688, 1.0, 0.4375, 1.0, 0.4375, 0.5, 0.4375, 0.5, 0.4375, 1.0, 0.4062, 1.0, 0.4062, 0.5, 0.4062, 0.5, 0.4062, 1.0, 0.375, 1.0, 0.375, 0.5, 0.375, 0.5, 0.375, 1.0, 0.3438, 1.0, 0.3438, 0.5, 0.3438, 0.5, 0.3438, 1.0, 0.3125, 1.0, 0.3125, 0.5, 0.3125, 0.5, 0.3125, 1.0, 0.2812, 1.0, 0.2812, 0.5, 0.2812, 0.5, 0.2812, 1.0, 0.25, 1.0, 0.25, 0.5, 0.25, 0.5, 0.25, 1.0, 0.2188, 1.0, 0.2188, 0.5, 0.2188, 0.5, 0.2188, 1.0, 0.1875, 1.0, 0.1875, 0.5, 0.1875, 0.5, 0.1875, 1.0, 0.1562, 1.0, 0.1562, 0.5, 0.1562, 0.5, 0.1562, 1.0, 0.125, 1.0, 0.125, 0.5, 0.125, 0.5, 0.125, 1.0, 0.09375, 1.0, 0.09375, 0.5, 0.09375, 0.5, 0.09375, 1.0, 0.0625, 1.0, 0.0625, 0.5, 0.2968, 0.4854, 0.25, 0.49, 0.2032, 0.4854, 0.1582, 0.4717, 0.1167, 0.4496, 0.08029, 0.4197, 0.05045, 0.3833, 0.02827, 0.3418, 0.01461, 0.2968, 0.01, 0.25, 0.01461, 0.2032, 0.02827, 0.1582, 0.05045, 0.1167, 0.08029, 0.08029, 0.1167, 0.05045, 0.1582, 0.02827, 0.2032, 0.01461, 0.25, 0.01, 0.2968, 0.01461, 0.3418, 0.02827, 0.3833, 0.05045, 0.4197, 0.08029, 0.4496, 0.1167, 0.4717, 0.1582, 0.4854, 0.2032, 0.49, 0.25, 0.4854, 0.2968, 0.4717, 0.3418, 0.4496, 0.3833, 0.4197, 0.4197, 0.3833, 0.4496, 0.3418, 0.4717, 0.0625, 0.5, 0.0625, 1.0, 0.03125, 1.0, 0.03125, 0.5, 0.03125, 0.5, 0.03125, 1.0, 0.0, 1.0, 0.0, 0.5, 0.75, 0.49, 0.7968, 0.4854, 0.8418, 0.4717, 0.8833, 0.4496, 0.9197, 0.4197, 0.9496, 0.3833, 0.9717, 0.3418, 0.9854, 0.2968, 0.99, 0.25, 0.9854, 0.2032, 0.9717, 0.1582, 0.9496, 0.1167, 0.9197, 0.08029, 0.8833, 0.05045, 0.8418, 0.02827, 0.7968, 0.01461, 0.75, 0.01, 0.7032, 0.01461, 0.6582, 0.02827, 0.6167, 0.05045, 0.5803, 0.08029, 0.5504, 0.1167, 0.5283, 0.1582, 0.5146, 0.2032, 0.51, 0.25, 0.5146, 0.2968, 0.5283, 0.3418, 0.5504, 0.3833, 0.5803, 0.4197, 0.6167, 0.4496, 0.6582, 0.4717, 0.7032, 0.4854, 1.0, 0.5, 1.0, 1.0, 0.9688, 1.0, 0.9688, 0.5, 0.9688, 0.5, 0.9688, 1.0, 0.9375, 1.0, 0.9375, 0.5, 0.9375, 0.5, 0.9375, 1.0, 0.9062, 1.0, 0.9062, 0.5, 0.9062, 0.5, 0.9062, 1.0, 0.875, 1.0, 0.875, 0.5, 0.875, 0.5, 0.875, 1.0, 0.8438, 1.0, 0.8438, 0.5, 0.8438, 0.5, 0.8438, 1.0, 0.8125, 1.0, 0.8125, 0.5, 0.8125, 0.5, 0.8125, 1.0, 0.7812, 1.0, 0.7812, 0.5, 0.7812, 0.5, 0.7812, 1.0, 0.75, 1.0, 0.75, 0.5, 0.75, 0.5, 0.75, 1.0, 0.7188, 1.0, 0.7188, 0.5, 0.7188, 0.5, 0.7188, 1.0, 0.6875, 1.0, 0.6875, 0.5, 0.6875, 0.5, 0.6875, 1.0, 0.6562, 1.0, 0.6562, 0.5, 0.6562, 0.5, 0.6562, 1.0, 0.625, 1.0, 0.625, 0.5, 0.625, 0.5, 0.625, 1.0, 0.5938, 1.0, 0.5938, 0.5, 0.5938, 0.5, 0.5938, 1.0, 0.5625, 1.0, 0.5625, 0.5, 0.5625, 0.5, 0.5625, 1.0, 0.5312, 1.0, 0.5312, 0.5, 0.5312, 0.5, 0.5312, 1.0, 0.5, 1.0, 0.5, 0.5, 0.5, 0.5, 0.5, 1.0, 0.4688, 1.0, 0.4688, 0.5, 0.4688, 0.5, 0.4688, 1.0, 0.4375, 1.0, 0.4375, 0.5, 0.4375, 0.5, 0.4375, 1.0, 0.4062, 1.0, 0.4062, 0.5, 0.4062, 0.5, 0.4062, 1.0, 0.375, 1.0, 0.375, 0.5, 0.375, 0.5, 0.375, 1.0, 0.3438, 1.0, 0.3438, 0.5, 0.3438, 0.5, 0.3438, 1.0, 0.3125, 1.0, 0.3125, 0.5, 0.3125, 0.5, 0.3125, 1.0, 0.2812, 1.0, 0.2812, 0.5, 0.2812, 0.5, 0.2812, 1.0, 0.25, 1.0, 0.25, 0.5, 0.25, 0.5, 0.25, 1.0, 0.2188, 1.0, 0.2188, 0.5, 0.2188, 0.5, 0.2188, 1.0, 0.1875, 1.0, 0.1875, 0.5, 0.1875, 0.5, 0.1875, 1.0, 0.1562, 1.0, 0.1562, 0.5, 0.1562, 0.5, 0.1562, 1.0, 0.125, 1.0, 0.125, 0.5, 0.125, 0.5, 0.125, 1.0, 0.09375, 1.0, 0.09375, 0.5, 0.09375, 0.5, 0.09375, 1.0, 0.0625, 1.0, 0.0625, 0.5, 0.2968, 0.4854, 0.25, 0.49, 0.2032, 0.4854, 0.1582, 0.4717, 0.1167, 0.4496, 0.08029, 0.4197, 0.05045, 0.3833, 0.02827, 0.3418, 0.01461, 0.2968, 0.01, 0.25, 0.01461, 0.2032, 0.02827, 0.1582, 0.05045, 0.1167, 0.08029, 0.08029, 0.1167, 0.05045, 0.1582, 0.02827, 0.2032, 0.01461, 0.25, 0.01, 0.2968, 0.01461, 0.3418, 0.02827, 0.3833, 0.05045, 0.4197, 0.08029, 0.4496, 0.1167, 0.4717, 0.1582, 0.4854, 0.2032, 0.49, 0.25, 0.4854, 0.2968, 0.4717, 0.3418, 0.4496, 0.3833, 0.4197, 0.4197, 0.3833, 0.4496, 0.3418, 0.4717, 0.0625, 0.5, 0.0625, 1.0, 0.03125, 1.0, 0.03125, 0.5, 0.03125, 0.5, 0.03125, 1.0, 0.0, 1.0, 0.0, 0.5, 0.75, 0.49, 0.7968, 0.4854, 0.8418, 0.4717, 0.8833, 0.4496, 0.9197, 0.4197, 0.9496, 0.3833, 0.9717, 0.3418, 0.9854, 0.2968, 0.99, 0.25, 0.9854, 0.2032, 0.9717, 0.1582, 0.9496, 0.1167, 0.9197, 0.08029, 0.8833, 0.05045, 0.8418, 0.02827, 0.7968, 0.01461, 0.75, 0.01, 0.7032, 0.01461, 0.6582, 0.02827, 0.6167, 0.05045, 0.5803, 0.08029, 0.5504, 0.1167, 0.5283, 0.1582, 0.5146, 0.2032, 0.51, 0.25, 0.5146, 0.2968, 0.5283, 0.3418, 0.5504, 0.3833, 0.5803, 0.4197, 0.6167, 0.4496, 0.6582, 0.4717, 0.7032, 0.4854, 0.375, 0.0, 0.625, 0.0, 0.625, 0.25, 0.375, 0.25, 0.375, 0.25, 0.625, 0.25, 0.625, 0.5, 0.375, 0.5, 0.375, 0.5, 0.625, 0.5, 0.625, 0.75, 0.375, 0.75, 0.375, 0.75, 0.625, 0.75, 0.625, 1.0, 0.375, 1.0, 0.125, 0.5, 0.375, 0.5, 0.375, 0.75, 0.125, 0.75, 0.625, 0.5, 0.875, 0.5, 0.875, 0.75, 0.625, 0.75])
me_cylinder_004.use_remesh_fix_poles = True
me_cylinder_004.use_remesh_preserve_attributes = False
me_cylinder_004.use_mirror_vertex_groups = False
me_cylinder_004.update()

# ---- objects
ob_light = bpy.data.objects.new('Light', light_light)
ob_camera = bpy.data.objects.new('Camera', cam_camera)
ob_cylinder = bpy.data.objects.new('Cylinder', me_cylinder)
ob_cube_002 = bpy.data.objects.new('Cube.002', me_cube_003)
ob_cylinder_001 = bpy.data.objects.new('Cylinder.001', me_cylinder_001)
ob_cylinder_002 = bpy.data.objects.new('Cylinder.002', me_cylinder_002)
ob_cylinder_004 = bpy.data.objects.new('Cylinder.004', me_cylinder_004)
ob_point = bpy.data.objects.new('Point', light_point)
ob_point_001 = bpy.data.objects.new('Point.001', light_point_001)

# ---- transforms, parenting, visibility, modifiers, constraints
ob_light.location = (-6.292, -16.84, -7.962)
ob_light.rotation_euler = (0.6503, 0.05522, 1.866)
ob_light.lock_rotations_4d = False
ob_light.empty_display_type = 'ARROWS'
ob_light.color = (0.0, 0.0, 0.0, 0.0)
ob_light.lineart.crease_threshold = 0.0
ob_camera.location = (7.359, -6.926, 4.958)
ob_camera.rotation_euler = (1.109, 0.0, 0.8149)
ob_camera.lock_rotations_4d = False
ob_camera.empty_display_type = 'ARROWS'
ob_camera.color = (0.0, 0.0, 0.0, 0.0)
ob_camera.display_type = 'WIRE'
ob_camera.lineart.crease_threshold = 0.0
ob_cylinder.location = (0.0, -0.2234, 0.3218)
ob_cylinder.rotation_euler = (1.611, -0.0, 0.0)
ob_cylinder.scale = (0.5436, 0.5452, 1.157)
ob_cylinder.lineart.crease_threshold = 0.0
ob_cube_002.location = (0.0, 0.0, 1.861)
ob_cube_002.scale = (1.08, 3.517, 0.07688)
ob_cube_002.lineart.crease_threshold = 0.0
ob_cylinder_001.location = (0.02822, -0.7126, -0.2251)
ob_cylinder_001.rotation_euler = (1.54, -0.01368, 0.002088)
ob_cylinder_001.scale = (0.5878, 1.199, 0.5169)
ob_cylinder_001.lineart.crease_threshold = 0.0
ob_cylinder_002.location = (0.0, 0.0, -0.3389)
ob_cylinder_002.rotation_euler = (1.584, -0.0, 0.0)
ob_cylinder_002.scale = (0.8677, 1.513, 1.276)
ob_cylinder_002.lineart.crease_threshold = 0.0
ob_cylinder_004.location = (-0.4207, -2.489, 3.87)
ob_cylinder_004.rotation_euler = (-1.554, -0.0, -1.62)
ob_cylinder_004.scale = (0.09987, 0.09197, 0.2953)
ob_cylinder_004.lineart.crease_threshold = 0.0
ob_point.location = (-0.5816, -2.55, 3.732)
ob_point.lineart.crease_threshold = 0.0
ob_point_001.location = (-0.2311, -2.509, 3.726)
ob_point_001.lineart.crease_threshold = 0.0

# ---- collection membership
col_collection.objects.link(ob_light)
col_collection.objects.link(ob_camera)
col_collection.objects.link(ob_cylinder)
col_collection.objects.link(ob_cube_002)
col_collection.objects.link(ob_cylinder_001)
col_collection.objects.link(ob_cylinder_002)
col_collection_2.objects.link(ob_cylinder_004)
col_collection_2.objects.link(ob_point)
col_collection_2.objects.link(ob_point_001)

# ---- scene / render settings (as saved in the file)
scene.camera = ob_camera
scene.frame_start = 1; scene.frame_end = 250; scene.frame_set(1)
scene.render.engine = 'BLENDER_EEVEE_NEXT'
scene.cycles.use_denoising = False
scene.cycles.samples = 128
scene.cycles.sampling_pattern = 'TABULATED_SOBOL'
scene.cycles.use_adaptive_sampling = False
scene.cycles.use_light_tree = False
scene.view_settings.view_transform = 'Filmic'
bpy.context.view_layer.update()
